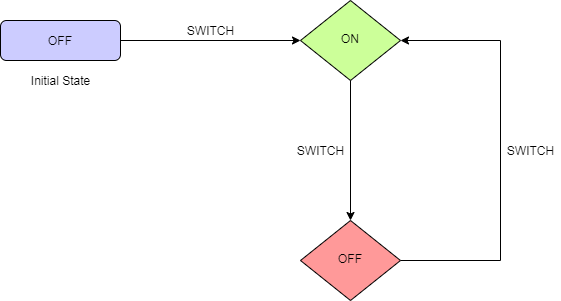

The diagram above was exported from draw.io. Its source (the exported page's mxGraphModel, read from the mxfile embedded in the PNG):
<mxGraphModel dx="1022" dy="710" grid="1" gridSize="10" guides="1" tooltips="1" connect="1" arrows="1" fold="1" page="1" pageScale="1" pageWidth="827" pageHeight="1169" math="0" shadow="0">
  <root>
    <mxCell id="WIyWlLk6GJQsqaUBKTNV-0" />
    <mxCell id="WIyWlLk6GJQsqaUBKTNV-1" parent="WIyWlLk6GJQsqaUBKTNV-0" />
    <mxCell id="UU7z0Der_OvgzLHT4287-12" value="" style="group" vertex="1" connectable="0" parent="WIyWlLk6GJQsqaUBKTNV-1">
      <mxGeometry x="90" y="160" width="560" height="300" as="geometry" />
    </mxCell>
    <mxCell id="WIyWlLk6GJQsqaUBKTNV-3" value="OFF" style="rounded=1;whiteSpace=wrap;html=1;fontSize=12;glass=0;strokeWidth=1;shadow=0;fillColor=#CCCCFF;" parent="UU7z0Der_OvgzLHT4287-12" vertex="1">
      <mxGeometry y="20" width="120" height="40" as="geometry" />
    </mxCell>
    <mxCell id="WIyWlLk6GJQsqaUBKTNV-6" value="ON" style="rhombus;whiteSpace=wrap;html=1;shadow=0;fontFamily=Helvetica;fontSize=12;align=center;strokeWidth=1;spacing=6;spacingTop=-4;fillColor=#CCFF99;" parent="UU7z0Der_OvgzLHT4287-12" vertex="1">
      <mxGeometry x="300" width="100" height="80" as="geometry" />
    </mxCell>
    <mxCell id="UU7z0Der_OvgzLHT4287-6" style="edgeStyle=orthogonalEdgeStyle;rounded=0;orthogonalLoop=1;jettySize=auto;html=1;exitX=1;exitY=0.5;exitDx=0;exitDy=0;entryX=1;entryY=0.5;entryDx=0;entryDy=0;" edge="1" parent="UU7z0Der_OvgzLHT4287-12" source="WIyWlLk6GJQsqaUBKTNV-10" target="WIyWlLk6GJQsqaUBKTNV-6">
      <mxGeometry relative="1" as="geometry">
        <Array as="points">
          <mxPoint x="500" y="260" />
          <mxPoint x="500" y="40" />
        </Array>
      </mxGeometry>
    </mxCell>
    <mxCell id="WIyWlLk6GJQsqaUBKTNV-10" value="OFF" style="rhombus;whiteSpace=wrap;html=1;shadow=0;fontFamily=Helvetica;fontSize=12;align=center;strokeWidth=1;spacing=6;spacingTop=-4;fillColor=#FF9999;" parent="UU7z0Der_OvgzLHT4287-12" vertex="1">
      <mxGeometry x="300" y="220" width="100" height="80" as="geometry" />
    </mxCell>
    <mxCell id="UU7z0Der_OvgzLHT4287-5" style="edgeStyle=orthogonalEdgeStyle;rounded=0;orthogonalLoop=1;jettySize=auto;html=1;" edge="1" parent="UU7z0Der_OvgzLHT4287-12" source="WIyWlLk6GJQsqaUBKTNV-6" target="WIyWlLk6GJQsqaUBKTNV-10">
      <mxGeometry relative="1" as="geometry" />
    </mxCell>
    <mxCell id="UU7z0Der_OvgzLHT4287-4" value="" style="endArrow=classic;html=1;exitX=1;exitY=0.5;exitDx=0;exitDy=0;entryX=0;entryY=0.5;entryDx=0;entryDy=0;" edge="1" parent="UU7z0Der_OvgzLHT4287-12" source="WIyWlLk6GJQsqaUBKTNV-3" target="WIyWlLk6GJQsqaUBKTNV-6">
      <mxGeometry width="50" height="50" relative="1" as="geometry">
        <mxPoint x="240" y="140" as="sourcePoint" />
        <mxPoint x="290" y="90" as="targetPoint" />
      </mxGeometry>
    </mxCell>
    <mxCell id="UU7z0Der_OvgzLHT4287-7" value="Initial State" style="text;html=1;align=center;verticalAlign=middle;resizable=0;points=[];autosize=1;" vertex="1" parent="UU7z0Der_OvgzLHT4287-12">
      <mxGeometry x="25" y="70" width="70" height="20" as="geometry" />
    </mxCell>
    <mxCell id="UU7z0Der_OvgzLHT4287-8" value="SWITCH" style="text;html=1;align=center;verticalAlign=middle;resizable=0;points=[];autosize=1;" vertex="1" parent="UU7z0Der_OvgzLHT4287-12">
      <mxGeometry x="180" y="20" width="60" height="20" as="geometry" />
    </mxCell>
    <mxCell id="UU7z0Der_OvgzLHT4287-9" value="SWITCH" style="text;html=1;align=center;verticalAlign=middle;resizable=0;points=[];autosize=1;" vertex="1" parent="UU7z0Der_OvgzLHT4287-12">
      <mxGeometry x="290" y="140" width="60" height="20" as="geometry" />
    </mxCell>
    <mxCell id="UU7z0Der_OvgzLHT4287-10" value="SWITCH" style="text;html=1;align=center;verticalAlign=middle;resizable=0;points=[];autosize=1;" vertex="1" parent="UU7z0Der_OvgzLHT4287-12">
      <mxGeometry x="500" y="140" width="60" height="20" as="geometry" />
    </mxCell>
  </root>
</mxGraphModel>